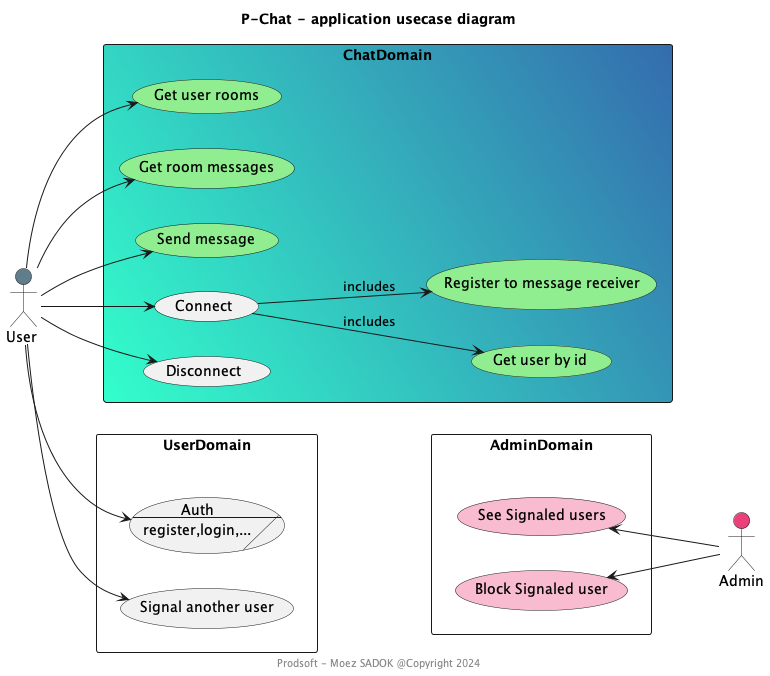

The diagram above was rendered by PlantUML. Its source (embedded in the PNG):
@startuml
left to right direction

title  P-Chat - application usecase diagram
footer Prodsoft - Moez SADOK @Copyright 2024

actor "Admin" as adm #EC407A
actor "User " as acs #607D8B

rectangle UserDomain  {
    usecase/ UCC0 as "Auth
    --
    register,login,..."
    usecase "Signal another user" as UCC7
}

rectangle ChatDomain #33FFCC\356CAE{
    usecase "Get user rooms" as UCC3 #LightGreen
    usecase "Get user by id" as UCC11 #LightGreen
    usecase "Get room messages" as UCC5 #LightGreen

    usecase "Register to message receiver" as UCC9 #LightGreen
    usecase UCC6 as "Send message" #LightGreen
    usecase UCC1 as "Connect"
    usecase "Disconnect" as UCC10

}

rectangle AdminDomain {
    usecase "See Signaled users" as UCA1 #F8BBD0
    usecase "Block Signaled user" as UCA2 #F8BBD0
}

acs --> UCC0
acs --> UCC1

acs --> UCC3
acs --> UCC5
acs --> UCC6
acs --> UCC7

acs --> UCC10

UCC1 --> UCC9 : includes
UCC1 --> UCC11 : includes

UCA1 <-- adm
UCA2 <-- adm

UserDomain  -- AdminDomain #FFFFFF

@enduml